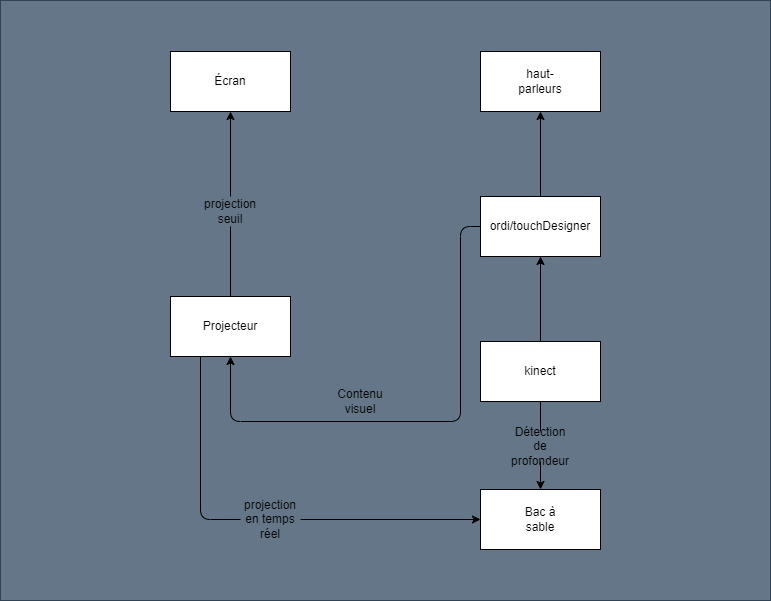

The diagram above was exported from draw.io. Its source (the exported page's mxGraphModel, read from the mxfile embedded in the PNG):
<mxGraphModel dx="1770" dy="787" grid="1" gridSize="10" guides="1" tooltips="1" connect="1" arrows="1" fold="1" page="1" pageScale="1" pageWidth="850" pageHeight="1100" math="0" shadow="0">
  <root>
    <mxCell id="0" />
    <mxCell id="30" value="background" parent="0" />
    <mxCell id="31" value="" style="rounded=0;whiteSpace=wrap;html=1;fillColor=#647687;strokeColor=#314354;fontColor=#ffffff;" vertex="1" parent="30">
      <mxGeometry x="40" y="250" width="770" height="600" as="geometry" />
    </mxCell>
    <mxCell id="1" value="main" parent="0" />
    <mxCell id="2" value="" style="rounded=0;whiteSpace=wrap;html=1;" vertex="1" parent="1">
      <mxGeometry x="520" y="739" width="120" height="60" as="geometry" />
    </mxCell>
    <mxCell id="3" value="Bac à sable" style="text;html=1;strokeColor=none;fillColor=none;align=center;verticalAlign=middle;whiteSpace=wrap;rounded=0;" vertex="1" parent="1">
      <mxGeometry x="550" y="754" width="60" height="30" as="geometry" />
    </mxCell>
    <mxCell id="4" style="edgeStyle=orthogonalEdgeStyle;html=1;exitX=0.5;exitY=1;exitDx=0;exitDy=0;entryX=0.5;entryY=0;entryDx=0;entryDy=0;startArrow=none;" edge="1" parent="1" source="18" target="2">
      <mxGeometry relative="1" as="geometry" />
    </mxCell>
    <mxCell id="35" style="edgeStyle=none;html=1;exitX=0.5;exitY=0;exitDx=0;exitDy=0;entryX=0.5;entryY=1;entryDx=0;entryDy=0;" edge="1" parent="1" source="6" target="12">
      <mxGeometry relative="1" as="geometry" />
    </mxCell>
    <mxCell id="6" value="" style="rounded=0;whiteSpace=wrap;html=1;" vertex="1" parent="1">
      <mxGeometry x="520" y="591" width="120" height="60" as="geometry" />
    </mxCell>
    <mxCell id="7" value="kinect" style="text;html=1;strokeColor=none;fillColor=none;align=center;verticalAlign=middle;whiteSpace=wrap;rounded=0;" vertex="1" parent="1">
      <mxGeometry x="550" y="606" width="60" height="30" as="geometry" />
    </mxCell>
    <mxCell id="50" style="edgeStyle=orthogonalEdgeStyle;html=1;exitX=0.5;exitY=0;exitDx=0;exitDy=0;entryX=0.5;entryY=1;entryDx=0;entryDy=0;startArrow=none;" edge="1" parent="1" source="52" target="45">
      <mxGeometry relative="1" as="geometry" />
    </mxCell>
    <mxCell id="9" value="" style="rounded=0;whiteSpace=wrap;html=1;" vertex="1" parent="1">
      <mxGeometry x="210" y="546" width="120" height="60" as="geometry" />
    </mxCell>
    <mxCell id="10" value="Projecteur" style="text;html=1;strokeColor=none;fillColor=none;align=center;verticalAlign=middle;whiteSpace=wrap;rounded=0;" vertex="1" parent="1">
      <mxGeometry x="240" y="561" width="60" height="30" as="geometry" />
    </mxCell>
    <mxCell id="37" style="edgeStyle=orthogonalEdgeStyle;html=1;exitX=0;exitY=0.5;exitDx=0;exitDy=0;entryX=0.5;entryY=1;entryDx=0;entryDy=0;" edge="1" parent="1" source="12" target="9">
      <mxGeometry relative="1" as="geometry">
        <Array as="points">
          <mxPoint x="500" y="476" />
          <mxPoint x="500" y="671" />
          <mxPoint x="270" y="671" />
        </Array>
      </mxGeometry>
    </mxCell>
    <mxCell id="49" style="edgeStyle=orthogonalEdgeStyle;html=1;exitX=0.5;exitY=0;exitDx=0;exitDy=0;entryX=0.5;entryY=1;entryDx=0;entryDy=0;" edge="1" parent="1" source="12" target="48">
      <mxGeometry relative="1" as="geometry" />
    </mxCell>
    <mxCell id="12" value="" style="rounded=0;whiteSpace=wrap;html=1;" vertex="1" parent="1">
      <mxGeometry x="520" y="446" width="120" height="60" as="geometry" />
    </mxCell>
    <mxCell id="13" value="ordi/touchDesigner" style="text;html=1;strokeColor=none;fillColor=none;align=center;verticalAlign=middle;whiteSpace=wrap;rounded=0;" vertex="1" parent="1">
      <mxGeometry x="550" y="461" width="60" height="30" as="geometry" />
    </mxCell>
    <mxCell id="17" value="" style="edgeStyle=orthogonalEdgeStyle;html=1;exitX=0.5;exitY=1;exitDx=0;exitDy=0;entryX=0.5;entryY=0;entryDx=0;entryDy=0;endArrow=none;" edge="1" parent="1" source="6" target="18">
      <mxGeometry relative="1" as="geometry">
        <mxPoint x="590" y="509" as="sourcePoint" />
        <mxPoint x="590" y="739" as="targetPoint" />
      </mxGeometry>
    </mxCell>
    <mxCell id="18" value="Détection de profondeur" style="text;html=1;strokeColor=none;fillColor=none;align=center;verticalAlign=middle;whiteSpace=wrap;rounded=0;" vertex="1" parent="1">
      <mxGeometry x="550" y="681" width="60" height="30" as="geometry" />
    </mxCell>
    <mxCell id="21" value="Contenu visuel" style="text;html=1;strokeColor=none;fillColor=none;align=center;verticalAlign=middle;whiteSpace=wrap;rounded=0;" vertex="1" parent="1">
      <mxGeometry x="370" y="636" width="60" height="30" as="geometry" />
    </mxCell>
    <mxCell id="42" value="" style="edgeStyle=orthogonalEdgeStyle;html=1;exitX=0.25;exitY=1;exitDx=0;exitDy=0;entryX=0;entryY=0.5;entryDx=0;entryDy=0;endArrow=none;" edge="1" parent="1" source="9" target="41">
      <mxGeometry relative="1" as="geometry">
        <mxPoint x="240" y="606" as="sourcePoint" />
        <mxPoint x="520" y="769" as="targetPoint" />
      </mxGeometry>
    </mxCell>
    <mxCell id="44" style="edgeStyle=orthogonalEdgeStyle;html=1;exitX=1;exitY=0.5;exitDx=0;exitDy=0;" edge="1" parent="1" source="41" target="2">
      <mxGeometry relative="1" as="geometry" />
    </mxCell>
    <mxCell id="41" value="projection en temps réel" style="text;html=1;strokeColor=none;fillColor=none;align=center;verticalAlign=middle;whiteSpace=wrap;rounded=0;" vertex="1" parent="1">
      <mxGeometry x="280" y="754" width="60" height="30" as="geometry" />
    </mxCell>
    <mxCell id="45" value="" style="rounded=0;whiteSpace=wrap;html=1;" vertex="1" parent="1">
      <mxGeometry x="210" y="301" width="120" height="60" as="geometry" />
    </mxCell>
    <mxCell id="48" value="" style="rounded=0;whiteSpace=wrap;html=1;" vertex="1" parent="1">
      <mxGeometry x="520" y="301" width="120" height="60" as="geometry" />
    </mxCell>
    <mxCell id="51" value="" style="edgeStyle=orthogonalEdgeStyle;html=1;exitX=0.5;exitY=0;exitDx=0;exitDy=0;entryX=0.5;entryY=1;entryDx=0;entryDy=0;endArrow=none;" edge="1" parent="1" source="9" target="52">
      <mxGeometry relative="1" as="geometry">
        <mxPoint x="270" y="546" as="sourcePoint" />
        <mxPoint x="270" y="361" as="targetPoint" />
      </mxGeometry>
    </mxCell>
    <mxCell id="52" value="projection seuil" style="text;html=1;strokeColor=none;fillColor=none;align=center;verticalAlign=middle;whiteSpace=wrap;rounded=0;" vertex="1" parent="1">
      <mxGeometry x="240" y="446" width="60" height="30" as="geometry" />
    </mxCell>
    <mxCell id="53" value="Écran" style="text;html=1;strokeColor=none;fillColor=none;align=center;verticalAlign=middle;whiteSpace=wrap;rounded=0;" vertex="1" parent="1">
      <mxGeometry x="240" y="316" width="60" height="30" as="geometry" />
    </mxCell>
    <mxCell id="54" value="haut-parleurs" style="text;html=1;strokeColor=none;fillColor=none;align=center;verticalAlign=middle;whiteSpace=wrap;rounded=0;" vertex="1" parent="1">
      <mxGeometry x="550" y="316" width="60" height="30" as="geometry" />
    </mxCell>
  </root>
</mxGraphModel>